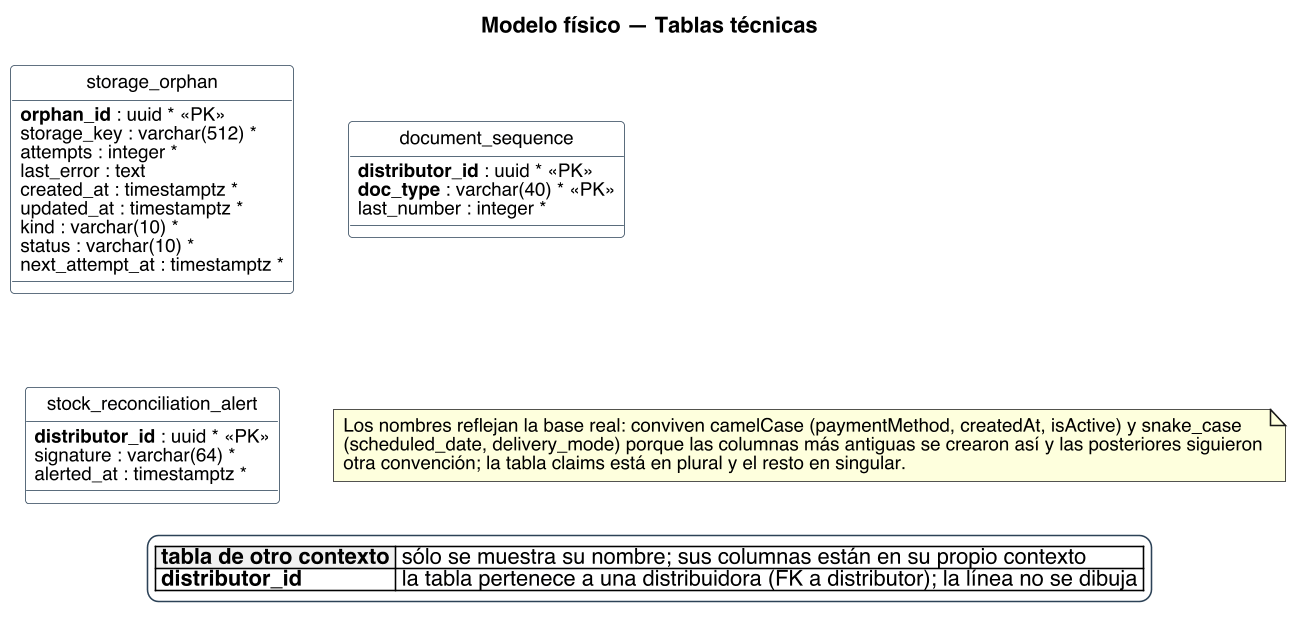

The diagram above was rendered by PlantUML. Its source (embedded in the PNG):
@startuml
title Modelo físico — Tablas técnicas
skinparam backgroundColor #FFFFFF
skinparam shadowing false
skinparam defaultFontName Helvetica
skinparam defaultFontSize 12
skinparam dpi 150
skinparam class {
  BorderColor #2C4257
  BackgroundColor #FFFFFF
  ArrowColor #2C4257
  FontSize 12
}
skinparam entity<<ajena>> {
  BackgroundColor #F1F1F1
  BorderColor #8A97A3
  FontColor #55616C
}
skinparam class<<propuesto>> {
  BorderColor #1F5E8C
  BackgroundColor #E4EDF4
}
skinparam entity<<propuesto>> {
  BorderColor #1F5E8C
  BackgroundColor #E4EDF4
}
skinparam legendBackgroundColor #FFFFFF
skinparam legendBorderColor #2C4257

hide circle
skinparam linetype polyline

entity "storage_orphan" as e_storage_orphan {
  {field} **orphan_id** : uuid * <<PK>>
  {field} storage_key : varchar(512) *
  {field} attempts : integer *
  {field} last_error : text
  {field} created_at : timestamptz *
  {field} updated_at : timestamptz *
  {field} kind : varchar(10) *
  {field} status : varchar(10) *
  {field} next_attempt_at : timestamptz *
}
entity "document_sequence" as e_document_sequence {
  {field} **distributor_id** : uuid * <<PK>>
  {field} **doc_type** : varchar(40) * <<PK>>
  {field} last_number : integer *
}
entity "stock_reconciliation_alert" as e_stock_reconciliation_alert {
  {field} **distributor_id** : uuid * <<PK>>
  {field} signature : varchar(64) *
  {field} alerted_at : timestamptz *
}


legend bottom
|<#F1F1F1> **tabla de otro contexto** | sólo se muestra su nombre; sus columnas están en su propio contexto |
|<#FFFFFF> **distributor_id** | la tabla pertenece a una distribuidora (FK a distributor); la línea no se dibuja |
endlegend
note as N
  Los nombres reflejan la base real: conviven camelCase (paymentMethod, createdAt, isActive) y snake_case
  (scheduled_date, delivery_mode) porque las columnas más antiguas se crearon así y las posteriores siguieron
  otra convención; la tabla claims está en plural y el resto en singular.
end note
@enduml